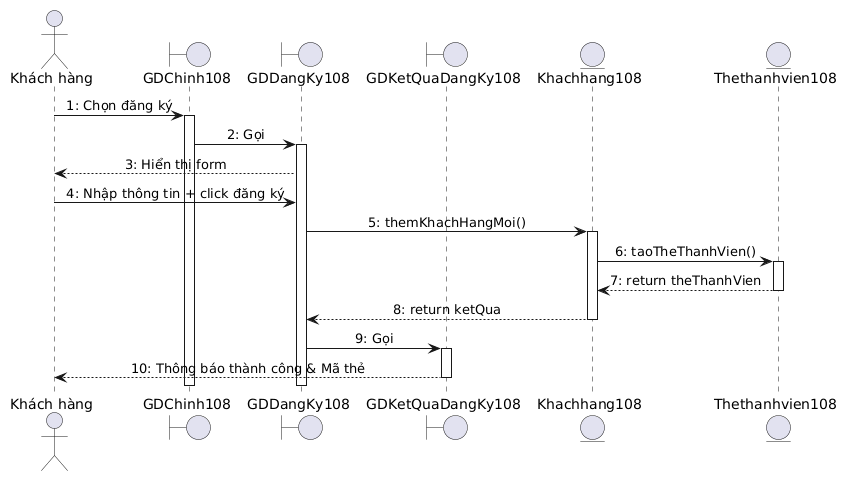

The diagram above was rendered by PlantUML. Its source (embedded in the PNG):
@startuml
skinparam backgroundColor #FFFFFF
skinparam shadowing false
skinparam sequenceMessageAlign center

actor "Khách hàng" as KH
boundary "GDChinh108" as GD0
boundary "GDDangKy108" as GD1
boundary "GDKetQuaDangKy108" as GD2
entity "Khachhang108" as EKH
entity "Thethanhvien108" as EThe

KH -> GD0 : 1: Chọn đăng ký
activate GD0
GD0 -> GD1 : 2: Gọi
activate GD1
GD1 --> KH : 3: Hiển thị form
KH -> GD1 : 4: Nhập thông tin + click đăng ký
GD1 -> EKH : 5: themKhachHangMoi()
activate EKH
EKH -> EThe : 6: taoTheThanhVien()
activate EThe
EThe --> EKH : 7: return theThanhVien
deactivate EThe
EKH --> GD1 : 8: return ketQua
deactivate EKH
GD1 -> GD2 : 9: Gọi
activate GD2
GD2 --> KH : 10: Thông báo thành công & Mã thẻ
deactivate GD2
deactivate GD1
deactivate GD0
@enduml